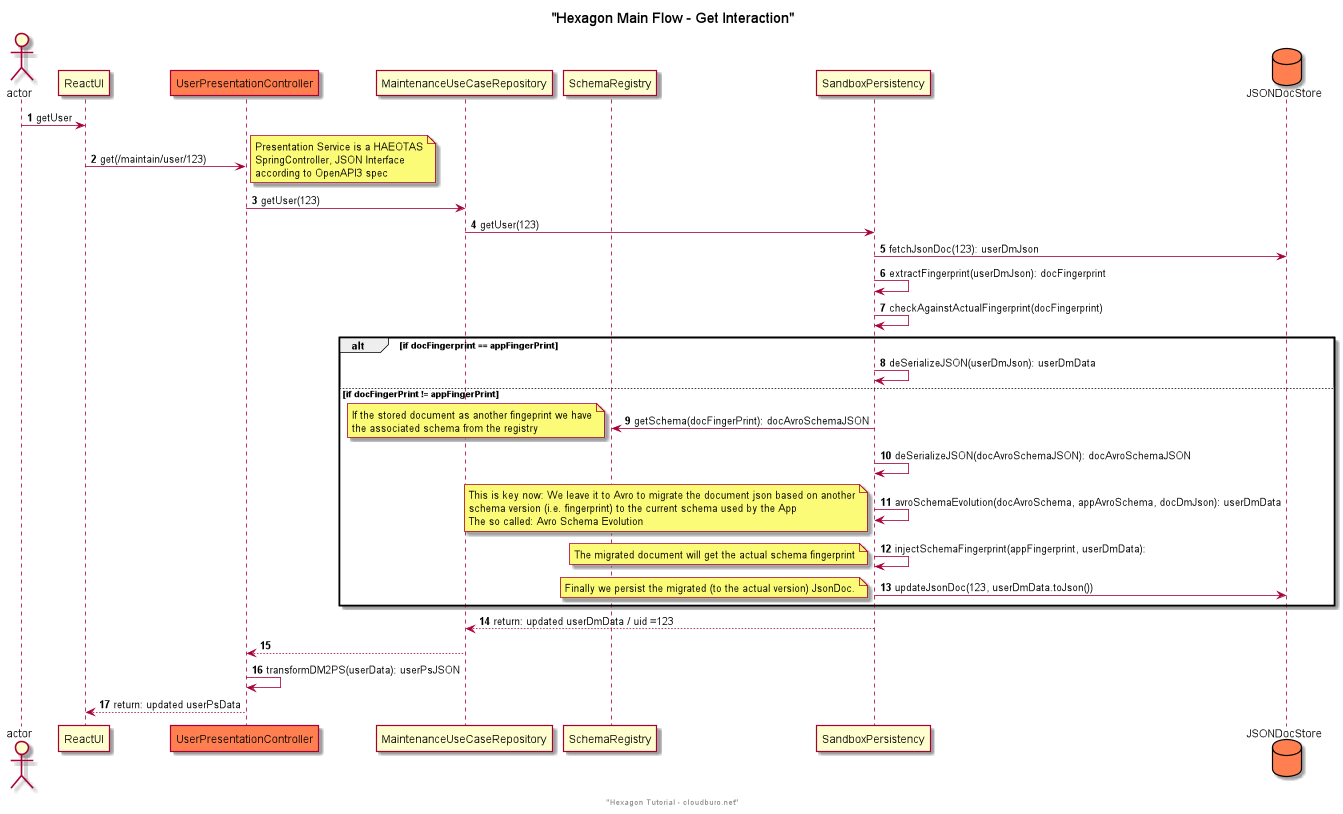

The diagram above was rendered by PlantUML. Its source (embedded in the PNG):
@startuml
actor actor order 1
participant ReactUI as ui order 5
participant UserPresentationController as ps order 10 #coral
participant MaintenanceUseCaseRepository as uc order 20
participant SchemaRegistry as sr order 30
participant SandboxPersistency as sb order 40
database JSONDocStore as pr order 100  #coral

title "Hexagon Main Flow - Get Interaction"
footer "Hexagon Tutorial - cloudburo.net"

autonumber 1
actor -> ui: getUser
ui -> ps: get(/maintain/user/123)
note right
  Presentation Service is a HAEOTAS
  SpringController, JSON Interface
  according to OpenAPI3 spec
end note
ps -> uc: getUser(123)
uc -> sb: getUser(123)
sb -> pr: fetchJsonDoc(123): userDmJson
sb -> sb: extractFingerprint(userDmJson): docFingerprint
sb -> sb: checkAgainstActualFingerprint(docFingerprint)

alt if docFingerprint == appFingerPrint
    sb -> sb: deSerializeJSON(userDmJson): userDmData
else if docFingerPrint != appFingerPrint
    sb -> sr: getSchema(docFingerPrint): docAvroSchemaJSON
    note left
      If the stored document as another fingeprint we have
      the associated schema from the registry
    end note
    sb -> sb: deSerializeJSON(docAvroSchemaJSON): docAvroSchemaJSON
    sb -> sb: avroSchemaEvolution(docAvroSchema, appAvroSchema, docDmJson): userDmData
    note left
      This is key now: We leave it to Avro to migrate the document json based on another
      schema version (i.e. fingerprint) to the current schema used by the App
      The so called: Avro Schema Evolution
    end note
    sb -> sb: injectSchemaFingerprint(appFingerprint, userDmData):
    note left
        The migrated document will get the actual schema fingerprint
    end note
    sb -> pr: updateJsonDoc(123, userDmData.toJson())
    note left
        Finally we persist the migrated (to the actual version) JsonDoc.
    end note
end

sb --> uc: return: updated userDmData / uid =123
uc --> ps:
ps -> ps: transformDM2PS(userData): userPsJSON
ps --> ui: return: updated userPsData

@enduml